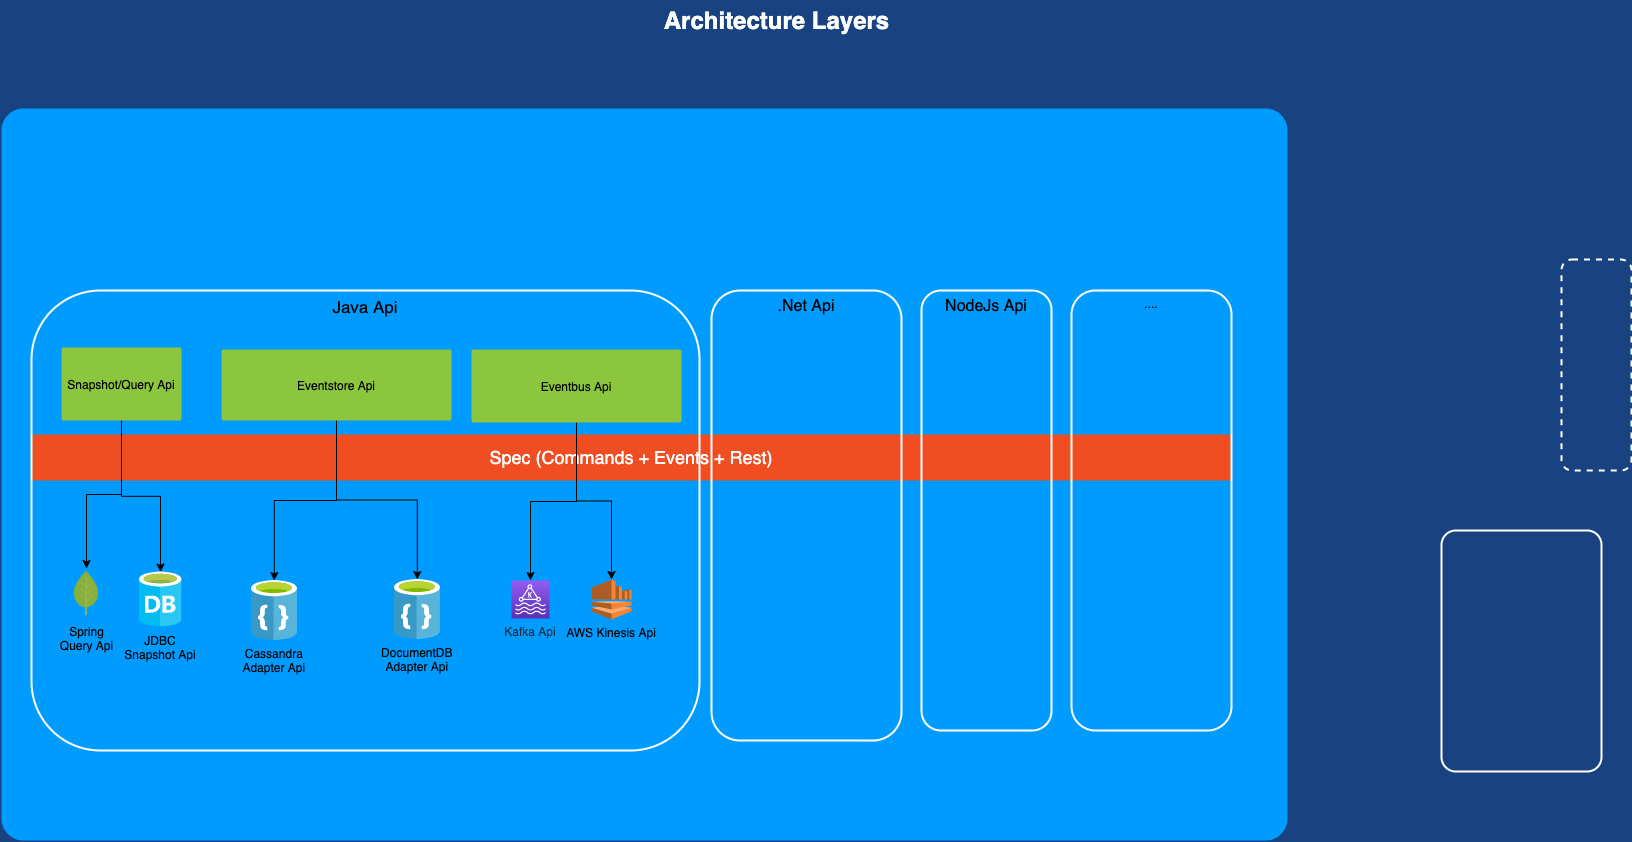

The diagram above was exported from draw.io. Its source (the exported page's mxGraphModel, read from the mxfile embedded in the PNG):
<mxGraphModel dx="2066" dy="1186" grid="1" gridSize="10" guides="1" tooltips="1" connect="1" arrows="1" fold="1" page="1" pageScale="1.5" pageWidth="1169" pageHeight="826" background="#184380" math="0" shadow="0">
  <root>
    <mxCell id="0" style=";html=1;" />
    <mxCell id="1" style=";html=1;" parent="0" />
    <mxCell id="23046e2b9bb16c14-116" value="" style="whiteSpace=wrap;html=1;rounded=1;shadow=0;strokeColor=none;strokeWidth=2;fillColor=#009BFF;fontSize=20;fontColor=#FFFFFF;align=center;arcSize=3;verticalAlign=top;spacingTop=4;" parent="1" vertex="1">
      <mxGeometry x="100" y="148" width="1286" height="732" as="geometry" />
    </mxCell>
    <mxCell id="23046e2b9bb16c14-28" value="Spec (Commands + Events + Rest)" style="rounded=1;whiteSpace=wrap;html=1;shadow=0;strokeWidth=2;fillColor=#F04D22;fontSize=18;align=center;strokeColor=none;arcSize=6;verticalAlign=middle;fontColor=#FFFFFF;labelBackgroundColor=none;" parent="1" vertex="1">
      <mxGeometry x="130" y="474" width="1200" height="46" as="geometry" />
    </mxCell>
    <mxCell id="23046e2b9bb16c14-50" value="Java Api" style="rounded=1;whiteSpace=wrap;html=1;shadow=0;strokeWidth=2;fillColor=none;fontSize=17;fontColor=#000000;align=center;strokeColor=#FFFFFF;verticalAlign=top;" parent="1" vertex="1">
      <mxGeometry x="130" y="330" width="668" height="460" as="geometry" />
    </mxCell>
    <mxCell id="xOTh5dPUh3nmxOEdvwxe-14" style="edgeStyle=orthogonalEdgeStyle;rounded=0;orthogonalLoop=1;jettySize=auto;html=1;fontSize=12;" parent="1" source="23046e2b9bb16c14-27" target="xOTh5dPUh3nmxOEdvwxe-13" edge="1">
      <mxGeometry relative="1" as="geometry" />
    </mxCell>
    <mxCell id="xu2An60zf59UbYT0bgPh-1" style="edgeStyle=orthogonalEdgeStyle;rounded=0;orthogonalLoop=1;jettySize=auto;html=1;" edge="1" parent="1" source="23046e2b9bb16c14-27" target="xOTh5dPUh3nmxOEdvwxe-24">
      <mxGeometry relative="1" as="geometry" />
    </mxCell>
    <mxCell id="23046e2b9bb16c14-27" value="Snapshot/Query Api" style="rounded=1;whiteSpace=wrap;html=1;shadow=0;strokeWidth=2;fillColor=#8BC63E;fontSize=12;fontColor=#000000;align=center;strokeColor=none;arcSize=3;" parent="1" vertex="1">
      <mxGeometry x="160" y="387" width="120" height="73" as="geometry" />
    </mxCell>
    <mxCell id="23046e2b9bb16c14-55" value="" style="rounded=1;whiteSpace=wrap;html=1;shadow=0;strokeWidth=2;fillColor=none;fontSize=12;fontColor=#000000;align=center;strokeColor=#FFFFFF;arcSize=9;" parent="1" vertex="1">
      <mxGeometry x="1540" y="570" width="160" height="241" as="geometry" />
    </mxCell>
    <mxCell id="23046e2b9bb16c14-56" value="" style="rounded=1;whiteSpace=wrap;html=1;shadow=0;strokeWidth=2;fillColor=none;fontSize=11;fontColor=#FFFFFF;align=center;strokeColor=#FFFFFF;dashed=1;verticalAlign=top;" parent="1" vertex="1">
      <mxGeometry x="1660" y="299" width="70" height="211" as="geometry" />
    </mxCell>
    <mxCell id="23046e2b9bb16c14-113" value="Architecture Layers" style="text;strokeColor=none;fillColor=none;html=1;fontSize=24;fontStyle=1;verticalAlign=middle;align=center;rounded=0;shadow=0;fontColor=#FFFFFF;" parent="1" vertex="1">
      <mxGeometry x="120" y="40" width="1510" height="40" as="geometry" />
    </mxCell>
    <mxCell id="xOTh5dPUh3nmxOEdvwxe-10" style="edgeStyle=orthogonalEdgeStyle;rounded=0;orthogonalLoop=1;jettySize=auto;html=1;entryX=0.5;entryY=0;entryDx=0;entryDy=0;" parent="1" source="xOTh5dPUh3nmxOEdvwxe-2" target="xOTh5dPUh3nmxOEdvwxe-8" edge="1">
      <mxGeometry relative="1" as="geometry" />
    </mxCell>
    <mxCell id="xOTh5dPUh3nmxOEdvwxe-11" style="edgeStyle=orthogonalEdgeStyle;rounded=0;orthogonalLoop=1;jettySize=auto;html=1;entryX=0.5;entryY=0;entryDx=0;entryDy=0;" parent="1" source="xOTh5dPUh3nmxOEdvwxe-2" target="xOTh5dPUh3nmxOEdvwxe-9" edge="1">
      <mxGeometry relative="1" as="geometry" />
    </mxCell>
    <mxCell id="xOTh5dPUh3nmxOEdvwxe-2" value="Eventstore Api" style="rounded=1;whiteSpace=wrap;html=1;shadow=0;strokeWidth=2;fillColor=#8BC63E;fontSize=12;fontColor=#000000;align=center;strokeColor=none;arcSize=3;" parent="1" vertex="1">
      <mxGeometry x="320" y="389" width="230" height="71" as="geometry" />
    </mxCell>
    <mxCell id="xOTh5dPUh3nmxOEdvwxe-19" style="edgeStyle=orthogonalEdgeStyle;rounded=0;orthogonalLoop=1;jettySize=auto;html=1;entryX=0.5;entryY=0;entryDx=0;entryDy=0;entryPerimeter=0;fontSize=12;" parent="1" source="xOTh5dPUh3nmxOEdvwxe-3" target="xOTh5dPUh3nmxOEdvwxe-15" edge="1">
      <mxGeometry relative="1" as="geometry" />
    </mxCell>
    <mxCell id="xOTh5dPUh3nmxOEdvwxe-21" style="edgeStyle=orthogonalEdgeStyle;rounded=0;orthogonalLoop=1;jettySize=auto;html=1;entryX=0.5;entryY=0;entryDx=0;entryDy=0;entryPerimeter=0;fontSize=12;" parent="1" source="xOTh5dPUh3nmxOEdvwxe-3" target="xOTh5dPUh3nmxOEdvwxe-17" edge="1">
      <mxGeometry relative="1" as="geometry" />
    </mxCell>
    <mxCell id="xOTh5dPUh3nmxOEdvwxe-3" value="Eventbus Api" style="rounded=1;whiteSpace=wrap;html=1;shadow=0;strokeWidth=2;fillColor=#8BC63E;fontSize=12;fontColor=#000000;align=center;strokeColor=none;arcSize=3;" parent="1" vertex="1">
      <mxGeometry x="570" y="389" width="210" height="73" as="geometry" />
    </mxCell>
    <mxCell id="xOTh5dPUh3nmxOEdvwxe-4" value=".Net Api" style="rounded=1;whiteSpace=wrap;html=1;shadow=0;strokeWidth=2;fillColor=none;fontSize=16;fontColor=#000000;align=center;strokeColor=#FFFFFF;verticalAlign=top;" parent="1" vertex="1">
      <mxGeometry x="810" y="330" width="190" height="450" as="geometry" />
    </mxCell>
    <mxCell id="xOTh5dPUh3nmxOEdvwxe-5" value="NodeJs Api" style="rounded=1;whiteSpace=wrap;html=1;shadow=0;strokeWidth=2;fillColor=none;fontSize=16;fontColor=#000000;align=center;strokeColor=#FFFFFF;verticalAlign=top;" parent="1" vertex="1">
      <mxGeometry x="1020" y="330" width="130" height="440" as="geometry" />
    </mxCell>
    <mxCell id="xOTh5dPUh3nmxOEdvwxe-8" value="Cassandra &#10;Adapter Api" style="shape=image;verticalLabelPosition=bottom;labelBackgroundColor=none;verticalAlign=top;aspect=fixed;imageAspect=0;image=data:image/svg+xml,(base64 omitted: 5180 chars);" parent="1" vertex="1">
      <mxGeometry x="350" y="620" width="45.6" height="60" as="geometry" />
    </mxCell>
    <mxCell id="xOTh5dPUh3nmxOEdvwxe-9" value="DocumentDB &#10;Adapter Api" style="shape=image;verticalLabelPosition=bottom;labelBackgroundColor=none;verticalAlign=top;aspect=fixed;imageAspect=0;image=data:image/svg+xml,(base64 omitted: 5180 chars);" parent="1" vertex="1">
      <mxGeometry x="493" y="619" width="45.6" height="60" as="geometry" />
    </mxCell>
    <mxCell id="xOTh5dPUh3nmxOEdvwxe-13" value="Spring&lt;br style=&quot;font-size: 12px;&quot;&gt;Query Api" style="shape=image;html=1;verticalAlign=top;verticalLabelPosition=bottom;labelBackgroundColor=none;imageAspect=0;aspect=fixed;image=https://cdn3.iconfinder.com/data/icons/spring-23/32/leaf-spring-plant-ecology-green-128.png;fontSize=12;" parent="1" vertex="1">
      <mxGeometry x="160" y="608" width="50" height="50" as="geometry" />
    </mxCell>
    <mxCell id="xOTh5dPUh3nmxOEdvwxe-15" value="Kafka Api" style="points=[[0,0,0],[0.25,0,0],[0.5,0,0],[0.75,0,0],[1,0,0],[0,1,0],[0.25,1,0],[0.5,1,0],[0.75,1,0],[1,1,0],[0,0.25,0],[0,0.5,0],[0,0.75,0],[1,0.25,0],[1,0.5,0],[1,0.75,0]];outlineConnect=0;fontColor=#232F3E;gradientColor=#945DF2;gradientDirection=north;fillColor=#5A30B5;strokeColor=#ffffff;dashed=0;verticalLabelPosition=bottom;verticalAlign=top;align=center;fontSize=12;fontStyle=0;aspect=fixed;shape=mxgraph.aws4.resourceIcon;resIcon=mxgraph.aws4.managed_streaming_for_kafka;" parent="1" vertex="1">
      <mxGeometry x="610" y="620" width="38" height="38" as="geometry" />
    </mxCell>
    <mxCell id="xOTh5dPUh3nmxOEdvwxe-17" value="AWS Kinesis Api" style="outlineConnect=0;dashed=0;verticalLabelPosition=bottom;verticalAlign=top;align=center;shape=mxgraph.aws3.kinesis;fillColor=#F58534;gradientColor=none;labelBackgroundColor=none;fontSize=12;" parent="1" vertex="1">
      <mxGeometry x="690" y="619" width="40" height="40" as="geometry" />
    </mxCell>
    <mxCell id="xOTh5dPUh3nmxOEdvwxe-6" value="...." style="rounded=1;whiteSpace=wrap;html=1;shadow=0;strokeWidth=2;fillColor=none;fontSize=12;fontColor=#000000;align=center;strokeColor=#FFFFFF;verticalAlign=top;labelBackgroundColor=none;" parent="1" vertex="1">
      <mxGeometry x="1170" y="330" width="160" height="440" as="geometry" />
    </mxCell>
    <mxCell id="xOTh5dPUh3nmxOEdvwxe-24" value="JDBC&#10;Snapshot Api" style="shape=image;verticalLabelPosition=bottom;labelBackgroundColor=none;verticalAlign=top;aspect=fixed;imageAspect=0;image=data:image/svg+xml,(base64 omitted: 6700 chars);fontSize=12;align=center;html=0;" parent="1" vertex="1">
      <mxGeometry x="238" y="611.5" width="42" height="55" as="geometry" />
    </mxCell>
  </root>
</mxGraphModel>